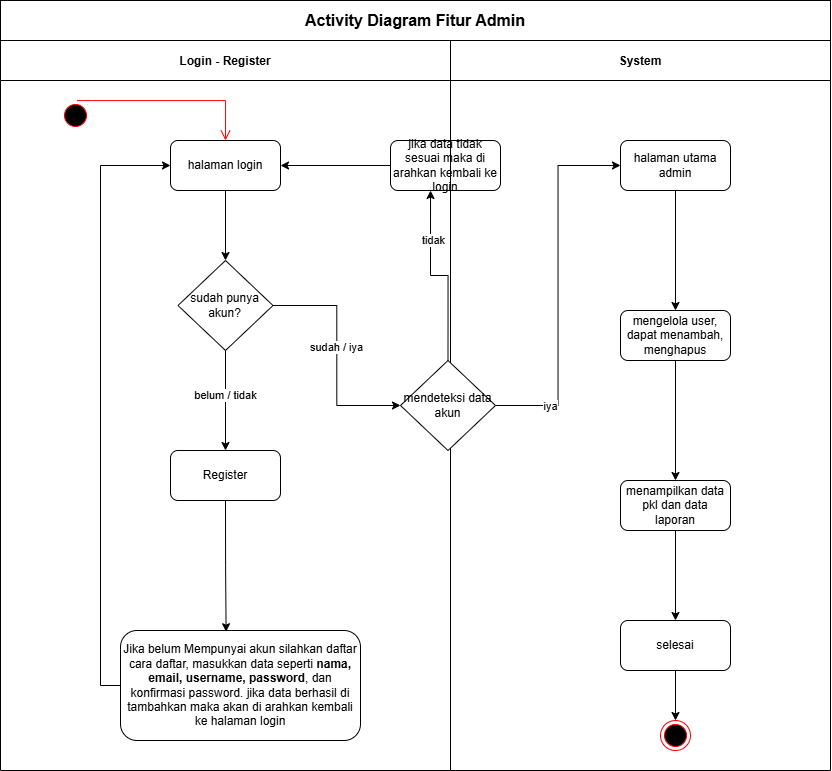

The diagram above was exported from draw.io. Its source (the exported page's mxGraphModel, read from the mxfile embedded in the PNG):
<mxGraphModel dx="1354" dy="1877" grid="1" gridSize="10" guides="1" tooltips="1" connect="1" arrows="1" fold="1" page="1" pageScale="1" pageWidth="827" pageHeight="1169" math="0" shadow="0">
  <root>
    <mxCell id="0" />
    <mxCell id="1" parent="0" />
    <mxCell id="asrsyQRElzX7Jzz9FLw--5" value="Login - Register" style="swimlane;startSize=40;" vertex="1" parent="1">
      <mxGeometry y="-380" width="450" height="730" as="geometry" />
    </mxCell>
    <mxCell id="asrsyQRElzX7Jzz9FLw--7" value="" style="ellipse;html=1;shape=startState;fillColor=#000000;strokeColor=#ff0000;" vertex="1" parent="asrsyQRElzX7Jzz9FLw--5">
      <mxGeometry x="60" y="60" width="30" height="30" as="geometry" />
    </mxCell>
    <mxCell id="asrsyQRElzX7Jzz9FLw--13" style="edgeStyle=orthogonalEdgeStyle;rounded=0;orthogonalLoop=1;jettySize=auto;html=1;exitX=0.5;exitY=1;exitDx=0;exitDy=0;entryX=0.5;entryY=0;entryDx=0;entryDy=0;" edge="1" parent="asrsyQRElzX7Jzz9FLw--5" source="asrsyQRElzX7Jzz9FLw--9" target="asrsyQRElzX7Jzz9FLw--12">
      <mxGeometry relative="1" as="geometry" />
    </mxCell>
    <mxCell id="asrsyQRElzX7Jzz9FLw--9" value="halaman login" style="rounded=1;whiteSpace=wrap;html=1;" vertex="1" parent="asrsyQRElzX7Jzz9FLw--5">
      <mxGeometry x="170" y="100" width="110" height="50" as="geometry" />
    </mxCell>
    <mxCell id="asrsyQRElzX7Jzz9FLw--10" value="Register" style="rounded=1;whiteSpace=wrap;html=1;" vertex="1" parent="asrsyQRElzX7Jzz9FLw--5">
      <mxGeometry x="170" y="410" width="110" height="50" as="geometry" />
    </mxCell>
    <mxCell id="asrsyQRElzX7Jzz9FLw--14" style="edgeStyle=orthogonalEdgeStyle;rounded=0;orthogonalLoop=1;jettySize=auto;html=1;exitX=0.5;exitY=1;exitDx=0;exitDy=0;entryX=0.5;entryY=0;entryDx=0;entryDy=0;" edge="1" parent="asrsyQRElzX7Jzz9FLw--5" source="asrsyQRElzX7Jzz9FLw--12" target="asrsyQRElzX7Jzz9FLw--10">
      <mxGeometry relative="1" as="geometry" />
    </mxCell>
    <mxCell id="asrsyQRElzX7Jzz9FLw--21" value="belum / tidak" style="edgeLabel;html=1;align=center;verticalAlign=middle;resizable=0;points=[];" vertex="1" connectable="0" parent="asrsyQRElzX7Jzz9FLw--14">
      <mxGeometry x="-0.1059" y="-1" relative="1" as="geometry">
        <mxPoint as="offset" />
      </mxGeometry>
    </mxCell>
    <mxCell id="asrsyQRElzX7Jzz9FLw--12" value="sudah punya akun?" style="rhombus;whiteSpace=wrap;html=1;" vertex="1" parent="asrsyQRElzX7Jzz9FLw--5">
      <mxGeometry x="177.5" y="220" width="95" height="90" as="geometry" />
    </mxCell>
    <mxCell id="asrsyQRElzX7Jzz9FLw--20" style="edgeStyle=orthogonalEdgeStyle;rounded=0;orthogonalLoop=1;jettySize=auto;html=1;exitX=0;exitY=0.5;exitDx=0;exitDy=0;entryX=0;entryY=0.5;entryDx=0;entryDy=0;" edge="1" parent="asrsyQRElzX7Jzz9FLw--5" source="asrsyQRElzX7Jzz9FLw--18" target="asrsyQRElzX7Jzz9FLw--9">
      <mxGeometry relative="1" as="geometry" />
    </mxCell>
    <mxCell id="asrsyQRElzX7Jzz9FLw--18" value="Jika belum Mempunyai akun silahkan daftar&lt;div&gt;cara daftar, masukkan&amp;nbsp;&lt;span style=&quot;background-color: transparent; color: light-dark(rgb(0, 0, 0), rgb(255, 255, 255));&quot;&gt;data seperti &lt;/span&gt;&lt;strong style=&quot;background-color: transparent; color: light-dark(rgb(0, 0, 0), rgb(255, 255, 255));&quot; data-end=&quot;852&quot; data-start=&quot;817&quot;&gt;nama, email, username, password&lt;/strong&gt;&lt;span style=&quot;background-color: transparent; color: light-dark(rgb(0, 0, 0), rgb(255, 255, 255));&quot;&gt;, dan konfirmasi password. jika data berhasil di tambahkan maka akan di arahkan kembali ke halaman login&lt;/span&gt;&lt;/div&gt;" style="rounded=1;whiteSpace=wrap;html=1;" vertex="1" parent="asrsyQRElzX7Jzz9FLw--5">
      <mxGeometry x="120" y="590" width="240" height="110" as="geometry" />
    </mxCell>
    <mxCell id="asrsyQRElzX7Jzz9FLw--19" style="edgeStyle=orthogonalEdgeStyle;rounded=0;orthogonalLoop=1;jettySize=auto;html=1;exitX=0.5;exitY=1;exitDx=0;exitDy=0;entryX=0.44;entryY=0.011;entryDx=0;entryDy=0;entryPerimeter=0;" edge="1" parent="asrsyQRElzX7Jzz9FLw--5" source="asrsyQRElzX7Jzz9FLw--10" target="asrsyQRElzX7Jzz9FLw--18">
      <mxGeometry relative="1" as="geometry" />
    </mxCell>
    <mxCell id="asrsyQRElzX7Jzz9FLw--8" value="" style="edgeStyle=orthogonalEdgeStyle;html=1;verticalAlign=bottom;endArrow=open;endSize=8;strokeColor=#ff0000;rounded=0;entryX=0.5;entryY=0;entryDx=0;entryDy=0;" edge="1" source="asrsyQRElzX7Jzz9FLw--7" parent="asrsyQRElzX7Jzz9FLw--5" target="asrsyQRElzX7Jzz9FLw--9">
      <mxGeometry relative="1" as="geometry">
        <mxPoint x="290" y="100" as="targetPoint" />
        <Array as="points">
          <mxPoint x="225" y="60" />
        </Array>
      </mxGeometry>
    </mxCell>
    <mxCell id="asrsyQRElzX7Jzz9FLw--28" style="edgeStyle=orthogonalEdgeStyle;rounded=0;orthogonalLoop=1;jettySize=auto;html=1;exitX=0;exitY=0.5;exitDx=0;exitDy=0;entryX=1;entryY=0.5;entryDx=0;entryDy=0;" edge="1" parent="asrsyQRElzX7Jzz9FLw--5" source="asrsyQRElzX7Jzz9FLw--26" target="asrsyQRElzX7Jzz9FLw--9">
      <mxGeometry relative="1" as="geometry" />
    </mxCell>
    <mxCell id="asrsyQRElzX7Jzz9FLw--26" value="jika data tidak sesuai maka di arahkan kembali ke login" style="rounded=1;whiteSpace=wrap;html=1;" vertex="1" parent="asrsyQRElzX7Jzz9FLw--5">
      <mxGeometry x="390" y="100" width="110" height="50" as="geometry" />
    </mxCell>
    <mxCell id="asrsyQRElzX7Jzz9FLw--24" style="edgeStyle=orthogonalEdgeStyle;rounded=0;orthogonalLoop=1;jettySize=auto;html=1;exitX=1;exitY=0.5;exitDx=0;exitDy=0;entryX=0;entryY=0.5;entryDx=0;entryDy=0;" edge="1" parent="1" source="asrsyQRElzX7Jzz9FLw--12" target="asrsyQRElzX7Jzz9FLw--23">
      <mxGeometry relative="1" as="geometry" />
    </mxCell>
    <mxCell id="asrsyQRElzX7Jzz9FLw--25" value="sudah / iya" style="edgeLabel;html=1;align=center;verticalAlign=middle;resizable=0;points=[];" vertex="1" connectable="0" parent="asrsyQRElzX7Jzz9FLw--24">
      <mxGeometry x="-0.0827" y="-1" relative="1" as="geometry">
        <mxPoint as="offset" />
      </mxGeometry>
    </mxCell>
    <mxCell id="asrsyQRElzX7Jzz9FLw--27" style="edgeStyle=orthogonalEdgeStyle;rounded=0;orthogonalLoop=1;jettySize=auto;html=1;exitX=0.5;exitY=0;exitDx=0;exitDy=0;entryX=0.364;entryY=1;entryDx=0;entryDy=0;entryPerimeter=0;" edge="1" parent="1" source="asrsyQRElzX7Jzz9FLw--23" target="asrsyQRElzX7Jzz9FLw--26">
      <mxGeometry relative="1" as="geometry" />
    </mxCell>
    <mxCell id="asrsyQRElzX7Jzz9FLw--29" value="tidak" style="edgeLabel;html=1;align=center;verticalAlign=middle;resizable=0;points=[];" vertex="1" connectable="0" parent="asrsyQRElzX7Jzz9FLw--27">
      <mxGeometry x="0.4702" y="-2" relative="1" as="geometry">
        <mxPoint as="offset" />
      </mxGeometry>
    </mxCell>
    <mxCell id="asrsyQRElzX7Jzz9FLw--6" value="System" style="swimlane;startSize=40;" vertex="1" parent="1">
      <mxGeometry x="450" y="-380" width="380" height="730" as="geometry" />
    </mxCell>
    <mxCell id="asrsyQRElzX7Jzz9FLw--31" style="edgeStyle=orthogonalEdgeStyle;rounded=0;orthogonalLoop=1;jettySize=auto;html=1;exitX=1;exitY=0.5;exitDx=0;exitDy=0;entryX=0;entryY=0.5;entryDx=0;entryDy=0;" edge="1" parent="asrsyQRElzX7Jzz9FLw--6" source="asrsyQRElzX7Jzz9FLw--23" target="asrsyQRElzX7Jzz9FLw--30">
      <mxGeometry relative="1" as="geometry" />
    </mxCell>
    <mxCell id="asrsyQRElzX7Jzz9FLw--32" value="iya" style="edgeLabel;html=1;align=center;verticalAlign=middle;resizable=0;points=[];" vertex="1" connectable="0" parent="asrsyQRElzX7Jzz9FLw--31">
      <mxGeometry x="-0.708" relative="1" as="geometry">
        <mxPoint as="offset" />
      </mxGeometry>
    </mxCell>
    <mxCell id="asrsyQRElzX7Jzz9FLw--23" value="mendeteksi data akun" style="rhombus;whiteSpace=wrap;html=1;" vertex="1" parent="asrsyQRElzX7Jzz9FLw--6">
      <mxGeometry x="-50" y="320" width="95" height="90" as="geometry" />
    </mxCell>
    <mxCell id="asrsyQRElzX7Jzz9FLw--36" style="edgeStyle=orthogonalEdgeStyle;rounded=0;orthogonalLoop=1;jettySize=auto;html=1;exitX=0.5;exitY=1;exitDx=0;exitDy=0;entryX=0.5;entryY=0;entryDx=0;entryDy=0;" edge="1" parent="asrsyQRElzX7Jzz9FLw--6" source="asrsyQRElzX7Jzz9FLw--30" target="asrsyQRElzX7Jzz9FLw--35">
      <mxGeometry relative="1" as="geometry" />
    </mxCell>
    <mxCell id="asrsyQRElzX7Jzz9FLw--30" value="halaman utama admin" style="rounded=1;whiteSpace=wrap;html=1;" vertex="1" parent="asrsyQRElzX7Jzz9FLw--6">
      <mxGeometry x="170" y="100" width="110" height="50" as="geometry" />
    </mxCell>
    <mxCell id="asrsyQRElzX7Jzz9FLw--59" style="edgeStyle=orthogonalEdgeStyle;rounded=0;orthogonalLoop=1;jettySize=auto;html=1;exitX=0.5;exitY=1;exitDx=0;exitDy=0;entryX=0.5;entryY=0;entryDx=0;entryDy=0;" edge="1" parent="asrsyQRElzX7Jzz9FLw--6" source="asrsyQRElzX7Jzz9FLw--35" target="asrsyQRElzX7Jzz9FLw--33">
      <mxGeometry relative="1" as="geometry" />
    </mxCell>
    <mxCell id="asrsyQRElzX7Jzz9FLw--35" value="mengelola user, dapat menambah, menghapus" style="rounded=1;whiteSpace=wrap;html=1;" vertex="1" parent="asrsyQRElzX7Jzz9FLw--6">
      <mxGeometry x="170" y="270" width="110" height="50" as="geometry" />
    </mxCell>
    <mxCell id="asrsyQRElzX7Jzz9FLw--60" style="edgeStyle=orthogonalEdgeStyle;rounded=0;orthogonalLoop=1;jettySize=auto;html=1;exitX=0.5;exitY=1;exitDx=0;exitDy=0;" edge="1" parent="asrsyQRElzX7Jzz9FLw--6" source="asrsyQRElzX7Jzz9FLw--33">
      <mxGeometry relative="1" as="geometry">
        <mxPoint x="225.23076923076906" y="490.6923076923076" as="targetPoint" />
      </mxGeometry>
    </mxCell>
    <mxCell id="asrsyQRElzX7Jzz9FLw--61" style="edgeStyle=orthogonalEdgeStyle;rounded=0;orthogonalLoop=1;jettySize=auto;html=1;exitX=0.5;exitY=1;exitDx=0;exitDy=0;entryX=0.5;entryY=0;entryDx=0;entryDy=0;" edge="1" parent="asrsyQRElzX7Jzz9FLw--6" source="asrsyQRElzX7Jzz9FLw--33" target="asrsyQRElzX7Jzz9FLw--38">
      <mxGeometry relative="1" as="geometry" />
    </mxCell>
    <mxCell id="asrsyQRElzX7Jzz9FLw--33" value="menampilkan data pkl dan data laporan" style="rounded=1;whiteSpace=wrap;html=1;" vertex="1" parent="asrsyQRElzX7Jzz9FLw--6">
      <mxGeometry x="170" y="440" width="110" height="50" as="geometry" />
    </mxCell>
    <mxCell id="asrsyQRElzX7Jzz9FLw--58" style="edgeStyle=orthogonalEdgeStyle;rounded=0;orthogonalLoop=1;jettySize=auto;html=1;exitX=0.5;exitY=1;exitDx=0;exitDy=0;entryX=0.5;entryY=0;entryDx=0;entryDy=0;" edge="1" parent="asrsyQRElzX7Jzz9FLw--6" source="asrsyQRElzX7Jzz9FLw--38" target="asrsyQRElzX7Jzz9FLw--57">
      <mxGeometry relative="1" as="geometry" />
    </mxCell>
    <mxCell id="asrsyQRElzX7Jzz9FLw--38" value="selesai" style="rounded=1;whiteSpace=wrap;html=1;" vertex="1" parent="asrsyQRElzX7Jzz9FLw--6">
      <mxGeometry x="170" y="580" width="110" height="50" as="geometry" />
    </mxCell>
    <mxCell id="asrsyQRElzX7Jzz9FLw--57" value="" style="ellipse;html=1;shape=endState;fillColor=#000000;strokeColor=#ff0000;" vertex="1" parent="asrsyQRElzX7Jzz9FLw--6">
      <mxGeometry x="210" y="680" width="30" height="30" as="geometry" />
    </mxCell>
    <mxCell id="asrsyQRElzX7Jzz9FLw--54" value="&lt;b&gt;&lt;font style=&quot;font-size: 16px;&quot;&gt;Activity Diagram Fitur Admin&lt;/font&gt;&lt;/b&gt;" style="html=1;whiteSpace=wrap;" vertex="1" parent="1">
      <mxGeometry y="-420" width="830" height="40" as="geometry" />
    </mxCell>
  </root>
</mxGraphModel>